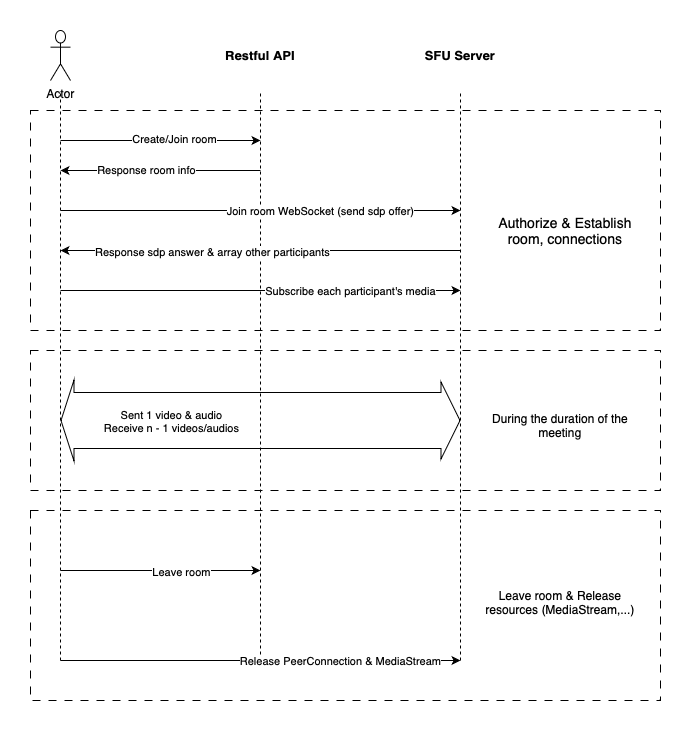

The diagram above was exported from draw.io. Its source (the exported page's mxGraphModel, read from the mxfile embedded in the PNG):
<mxGraphModel dx="1735" dy="1135" grid="1" gridSize="10" guides="1" tooltips="1" connect="1" arrows="1" fold="1" page="1" pageScale="1" pageWidth="827" pageHeight="1169" math="0" shadow="0">
  <root>
    <mxCell id="0" />
    <mxCell id="1" parent="0" />
    <mxCell id="K5D84epwSKAUagblGeIF-32" value="" style="rounded=0;whiteSpace=wrap;html=1;dashed=1;dashPattern=8 8;" vertex="1" parent="1">
      <mxGeometry x="99" y="580" width="630" height="190" as="geometry" />
    </mxCell>
    <mxCell id="K5D84epwSKAUagblGeIF-26" value="" style="rounded=0;whiteSpace=wrap;html=1;dashed=1;dashPattern=8 8;" vertex="1" parent="1">
      <mxGeometry x="99" y="420" width="630" height="140" as="geometry" />
    </mxCell>
    <mxCell id="K5D84epwSKAUagblGeIF-22" value="" style="rounded=0;whiteSpace=wrap;html=1;dashed=1;dashPattern=8 8;arcSize=0;" vertex="1" parent="1">
      <mxGeometry x="99" y="180" width="630" height="220" as="geometry" />
    </mxCell>
    <mxCell id="K5D84epwSKAUagblGeIF-19" value="" style="shape=flexArrow;endArrow=classic;startArrow=classic;html=1;rounded=0;width=56;startSize=4;startWidth=24;" edge="1" parent="1">
      <mxGeometry width="100" height="100" relative="1" as="geometry">
        <mxPoint x="129" y="490" as="sourcePoint" />
        <mxPoint x="529" y="490" as="targetPoint" />
      </mxGeometry>
    </mxCell>
    <mxCell id="K5D84epwSKAUagblGeIF-21" value="Sent 1 video &amp;amp; audio&lt;br&gt;Receive n - 1 videos/audios" style="edgeLabel;html=1;align=center;verticalAlign=middle;resizable=0;points=[];" vertex="1" connectable="0" parent="K5D84epwSKAUagblGeIF-19">
      <mxGeometry x="-0.455" y="12" relative="1" as="geometry">
        <mxPoint x="1" y="12" as="offset" />
      </mxGeometry>
    </mxCell>
    <mxCell id="K5D84epwSKAUagblGeIF-1" value="Actor" style="shape=umlActor;verticalLabelPosition=bottom;verticalAlign=top;html=1;outlineConnect=0;" vertex="1" parent="1">
      <mxGeometry x="119" y="100" width="20" height="50" as="geometry" />
    </mxCell>
    <mxCell id="K5D84epwSKAUagblGeIF-4" value="Restful API" style="text;html=1;strokeColor=none;fillColor=none;align=center;verticalAlign=middle;whiteSpace=wrap;rounded=0;fontStyle=1;fontSize=13;" vertex="1" parent="1">
      <mxGeometry x="289" y="110" width="80" height="30" as="geometry" />
    </mxCell>
    <mxCell id="K5D84epwSKAUagblGeIF-5" value="SFU Server" style="text;html=1;strokeColor=none;fillColor=none;align=center;verticalAlign=middle;whiteSpace=wrap;rounded=0;fontStyle=1;fontSize=13;" vertex="1" parent="1">
      <mxGeometry x="489" y="110" width="80" height="30" as="geometry" />
    </mxCell>
    <mxCell id="K5D84epwSKAUagblGeIF-6" value="" style="endArrow=none;dashed=1;html=1;rounded=0;entryX=0.5;entryY=1.2;entryDx=0;entryDy=0;entryPerimeter=0;" edge="1" parent="1" target="K5D84epwSKAUagblGeIF-1">
      <mxGeometry width="50" height="50" relative="1" as="geometry">
        <mxPoint x="129" y="730" as="sourcePoint" />
        <mxPoint x="379" y="340" as="targetPoint" />
      </mxGeometry>
    </mxCell>
    <mxCell id="K5D84epwSKAUagblGeIF-7" value="" style="endArrow=none;dashed=1;html=1;rounded=0;" edge="1" parent="1">
      <mxGeometry width="50" height="50" relative="1" as="geometry">
        <mxPoint x="329" y="730" as="sourcePoint" />
        <mxPoint x="329" y="160" as="targetPoint" />
      </mxGeometry>
    </mxCell>
    <mxCell id="K5D84epwSKAUagblGeIF-8" value="" style="endArrow=none;dashed=1;html=1;rounded=0;" edge="1" parent="1">
      <mxGeometry width="50" height="50" relative="1" as="geometry">
        <mxPoint x="529" y="730" as="sourcePoint" />
        <mxPoint x="529" y="160" as="targetPoint" />
      </mxGeometry>
    </mxCell>
    <mxCell id="K5D84epwSKAUagblGeIF-9" value="" style="endArrow=classic;html=1;rounded=0;" edge="1" parent="1">
      <mxGeometry width="50" height="50" relative="1" as="geometry">
        <mxPoint x="129" y="210" as="sourcePoint" />
        <mxPoint x="329" y="210" as="targetPoint" />
      </mxGeometry>
    </mxCell>
    <mxCell id="K5D84epwSKAUagblGeIF-10" value="Create/Join room" style="edgeLabel;html=1;align=center;verticalAlign=middle;resizable=0;points=[];" vertex="1" connectable="0" parent="K5D84epwSKAUagblGeIF-9">
      <mxGeometry x="0.13" y="2" relative="1" as="geometry">
        <mxPoint as="offset" />
      </mxGeometry>
    </mxCell>
    <mxCell id="K5D84epwSKAUagblGeIF-11" value="" style="endArrow=classic;html=1;rounded=0;" edge="1" parent="1">
      <mxGeometry width="50" height="50" relative="1" as="geometry">
        <mxPoint x="329" y="240" as="sourcePoint" />
        <mxPoint x="129" y="240" as="targetPoint" />
      </mxGeometry>
    </mxCell>
    <mxCell id="K5D84epwSKAUagblGeIF-12" value="Response room info" style="edgeLabel;html=1;align=center;verticalAlign=middle;resizable=0;points=[];" vertex="1" connectable="0" parent="K5D84epwSKAUagblGeIF-11">
      <mxGeometry x="0.14" y="-1" relative="1" as="geometry">
        <mxPoint as="offset" />
      </mxGeometry>
    </mxCell>
    <mxCell id="K5D84epwSKAUagblGeIF-13" value="" style="endArrow=classic;html=1;rounded=0;" edge="1" parent="1">
      <mxGeometry width="50" height="50" relative="1" as="geometry">
        <mxPoint x="129" y="280" as="sourcePoint" />
        <mxPoint x="529" y="280" as="targetPoint" />
      </mxGeometry>
    </mxCell>
    <mxCell id="K5D84epwSKAUagblGeIF-14" value="Join room WebSocket (send sdp offer)" style="edgeLabel;html=1;align=center;verticalAlign=middle;resizable=0;points=[];" vertex="1" connectable="0" parent="K5D84epwSKAUagblGeIF-13">
      <mxGeometry x="0.495" relative="1" as="geometry">
        <mxPoint x="-39" as="offset" />
      </mxGeometry>
    </mxCell>
    <mxCell id="K5D84epwSKAUagblGeIF-15" value="" style="endArrow=classic;html=1;rounded=0;" edge="1" parent="1">
      <mxGeometry width="50" height="50" relative="1" as="geometry">
        <mxPoint x="529" y="320" as="sourcePoint" />
        <mxPoint x="129" y="320" as="targetPoint" />
      </mxGeometry>
    </mxCell>
    <mxCell id="K5D84epwSKAUagblGeIF-16" value="Response sdp answer &amp;amp; array other participants" style="edgeLabel;html=1;align=center;verticalAlign=middle;resizable=0;points=[];" vertex="1" connectable="0" parent="K5D84epwSKAUagblGeIF-15">
      <mxGeometry x="0.585" y="1" relative="1" as="geometry">
        <mxPoint x="67" as="offset" />
      </mxGeometry>
    </mxCell>
    <mxCell id="K5D84epwSKAUagblGeIF-17" value="" style="endArrow=classic;html=1;rounded=0;" edge="1" parent="1">
      <mxGeometry width="50" height="50" relative="1" as="geometry">
        <mxPoint x="129" y="360" as="sourcePoint" />
        <mxPoint x="529" y="360" as="targetPoint" />
      </mxGeometry>
    </mxCell>
    <mxCell id="K5D84epwSKAUagblGeIF-18" value="Subscribe each participant's media" style="edgeLabel;html=1;align=center;verticalAlign=middle;resizable=0;points=[];" vertex="1" connectable="0" parent="K5D84epwSKAUagblGeIF-17">
      <mxGeometry x="0.53" relative="1" as="geometry">
        <mxPoint x="-16" as="offset" />
      </mxGeometry>
    </mxCell>
    <mxCell id="K5D84epwSKAUagblGeIF-28" value="" style="endArrow=classic;html=1;rounded=0;" edge="1" parent="1">
      <mxGeometry width="50" height="50" relative="1" as="geometry">
        <mxPoint x="129" y="640" as="sourcePoint" />
        <mxPoint x="329" y="640" as="targetPoint" />
      </mxGeometry>
    </mxCell>
    <mxCell id="K5D84epwSKAUagblGeIF-29" value="Leave room" style="edgeLabel;html=1;align=center;verticalAlign=middle;resizable=0;points=[];" vertex="1" connectable="0" parent="K5D84epwSKAUagblGeIF-28">
      <mxGeometry x="0.2" y="-1" relative="1" as="geometry">
        <mxPoint as="offset" />
      </mxGeometry>
    </mxCell>
    <mxCell id="K5D84epwSKAUagblGeIF-30" value="" style="endArrow=classic;html=1;rounded=0;" edge="1" parent="1">
      <mxGeometry width="50" height="50" relative="1" as="geometry">
        <mxPoint x="129" y="730" as="sourcePoint" />
        <mxPoint x="529" y="730" as="targetPoint" />
      </mxGeometry>
    </mxCell>
    <mxCell id="K5D84epwSKAUagblGeIF-31" value="Release PeerConnection &amp;amp; MediaStream" style="edgeLabel;html=1;align=center;verticalAlign=middle;resizable=0;points=[];" vertex="1" connectable="0" parent="K5D84epwSKAUagblGeIF-30">
      <mxGeometry x="0.15" relative="1" as="geometry">
        <mxPoint x="50" as="offset" />
      </mxGeometry>
    </mxCell>
    <mxCell id="K5D84epwSKAUagblGeIF-33" value="Authorize &amp;amp; Establish room, connections" style="text;html=1;strokeColor=none;fillColor=none;align=center;verticalAlign=middle;whiteSpace=wrap;rounded=0;fontSize=14;" vertex="1" parent="1">
      <mxGeometry x="549" y="210" width="170" height="180" as="geometry" />
    </mxCell>
    <mxCell id="K5D84epwSKAUagblGeIF-34" value="During the duration of the meeting" style="text;html=1;strokeColor=none;fillColor=none;align=center;verticalAlign=middle;whiteSpace=wrap;rounded=0;" vertex="1" parent="1">
      <mxGeometry x="539" y="440" width="180" height="110" as="geometry" />
    </mxCell>
    <mxCell id="K5D84epwSKAUagblGeIF-35" value="Leave room &amp;amp; Release resources (MediaStream,...)" style="text;html=1;strokeColor=none;fillColor=none;align=center;verticalAlign=middle;whiteSpace=wrap;rounded=0;" vertex="1" parent="1">
      <mxGeometry x="539" y="594" width="180" height="156" as="geometry" />
    </mxCell>
  </root>
</mxGraphModel>